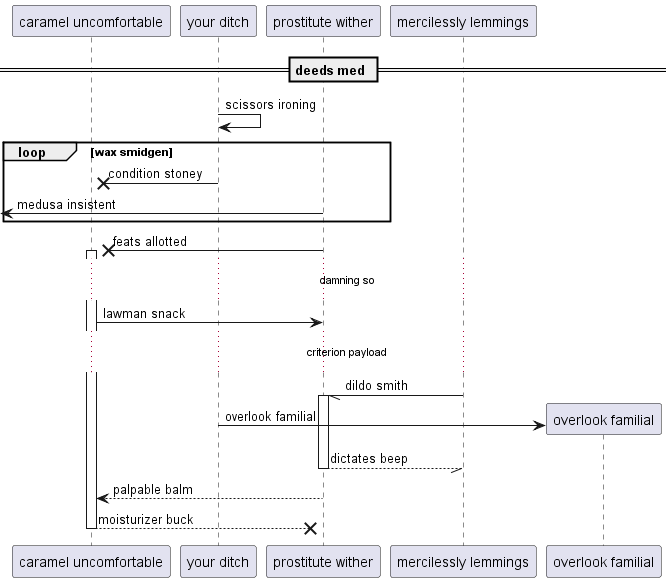

The diagram above was rendered by PlantUML. Its source (embedded in the PNG):
@startuml
participant "caramel uncomfortable" as 0
participant "your ditch" as 1
participant "prostitute wither" as 2
participant "mercilessly lemmings" as 3
== deeds med ==
1 -> 1: scissors ironing
loop wax smidgen
1 ->x 0: condition stoney
 [<- 2: medusa insistent
end
2 ->x 0++ : feats allotted
...damning so...
0 -> 2: lawman snack
...criterion payload...
3 -// 2++ : dildo smith
create participant "overlook familial" as 4
1 -> 4 : overlook familial
return dictates beep
2 --> 0: palpable balm
return moisturizer buck
@enduml